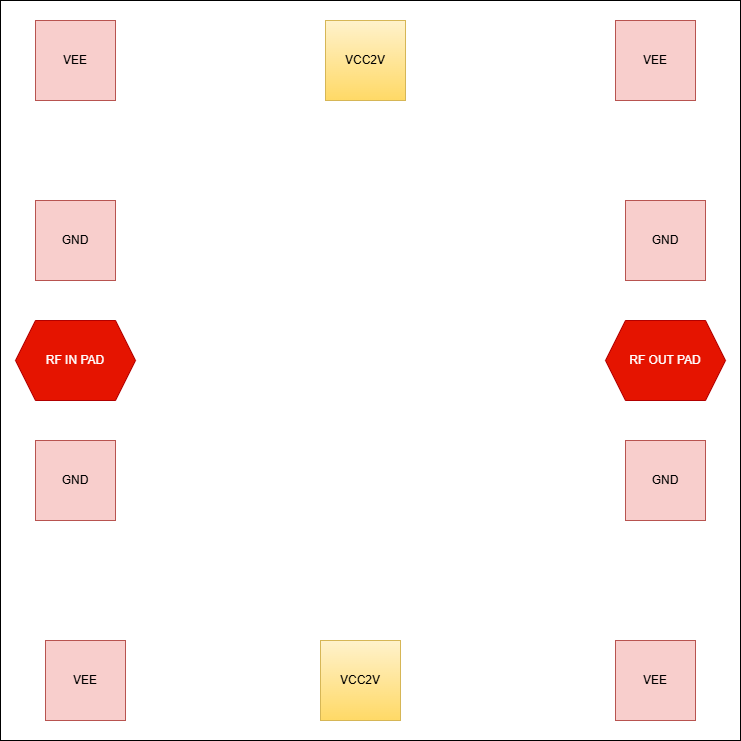

The diagram above was exported from draw.io. Its source (the exported page's mxGraphModel, read from the mxfile embedded in the PNG):
<mxGraphModel dx="2762" dy="995" grid="1" gridSize="10" guides="1" tooltips="1" connect="1" arrows="1" fold="1" page="1" pageScale="1" pageWidth="850" pageHeight="1100" math="0" shadow="0">
  <root>
    <mxCell id="0" />
    <mxCell id="1" parent="0" />
    <mxCell id="sylFZYUXWBrIzYlh1361-38" value="" style="whiteSpace=wrap;html=1;aspect=fixed;" vertex="1" parent="1">
      <mxGeometry x="-200" y="50" width="740" height="740" as="geometry" />
    </mxCell>
    <mxCell id="sylFZYUXWBrIzYlh1361-39" value="VEE" style="whiteSpace=wrap;html=1;aspect=fixed;fillColor=#f8cecc;strokeColor=#b85450;" vertex="1" parent="1">
      <mxGeometry x="-165" y="70" width="80" height="80" as="geometry" />
    </mxCell>
    <mxCell id="sylFZYUXWBrIzYlh1361-40" value="VCC2V" style="whiteSpace=wrap;html=1;aspect=fixed;fillColor=#fff2cc;gradientColor=#ffd966;strokeColor=#d6b656;" vertex="1" parent="1">
      <mxGeometry x="125" y="70" width="80" height="80" as="geometry" />
    </mxCell>
    <mxCell id="sylFZYUXWBrIzYlh1361-41" value="VEE" style="whiteSpace=wrap;html=1;aspect=fixed;fillColor=#f8cecc;strokeColor=#b85450;" vertex="1" parent="1">
      <mxGeometry x="415" y="70" width="80" height="80" as="geometry" />
    </mxCell>
    <mxCell id="sylFZYUXWBrIzYlh1361-42" value="GND" style="whiteSpace=wrap;html=1;aspect=fixed;fillColor=#f8cecc;strokeColor=#b85450;" vertex="1" parent="1">
      <mxGeometry x="-165" y="250" width="80" height="80" as="geometry" />
    </mxCell>
    <mxCell id="sylFZYUXWBrIzYlh1361-43" value="RF IN PAD" style="shape=hexagon;perimeter=hexagonPerimeter2;whiteSpace=wrap;html=1;fixedSize=1;fillColor=#e51400;fontColor=#ffffff;strokeColor=#B20000;" vertex="1" parent="1">
      <mxGeometry x="-185" y="370" width="120" height="80" as="geometry" />
    </mxCell>
    <mxCell id="sylFZYUXWBrIzYlh1361-44" value="GND" style="whiteSpace=wrap;html=1;aspect=fixed;fillColor=#f8cecc;strokeColor=#b85450;" vertex="1" parent="1">
      <mxGeometry x="-165" y="490" width="80" height="80" as="geometry" />
    </mxCell>
    <mxCell id="sylFZYUXWBrIzYlh1361-45" value="GND" style="whiteSpace=wrap;html=1;aspect=fixed;fillColor=#f8cecc;strokeColor=#b85450;" vertex="1" parent="1">
      <mxGeometry x="425" y="250" width="80" height="80" as="geometry" />
    </mxCell>
    <mxCell id="sylFZYUXWBrIzYlh1361-46" value="RF OUT PAD" style="shape=hexagon;perimeter=hexagonPerimeter2;whiteSpace=wrap;html=1;fixedSize=1;fillColor=#e51400;fontColor=#ffffff;strokeColor=#B20000;" vertex="1" parent="1">
      <mxGeometry x="405" y="370" width="120" height="80" as="geometry" />
    </mxCell>
    <mxCell id="sylFZYUXWBrIzYlh1361-47" value="GND" style="whiteSpace=wrap;html=1;aspect=fixed;fillColor=#f8cecc;strokeColor=#b85450;" vertex="1" parent="1">
      <mxGeometry x="425" y="490" width="80" height="80" as="geometry" />
    </mxCell>
    <mxCell id="sylFZYUXWBrIzYlh1361-48" value="VEE" style="whiteSpace=wrap;html=1;aspect=fixed;fillColor=#f8cecc;strokeColor=#b85450;" vertex="1" parent="1">
      <mxGeometry x="-155" y="690" width="80" height="80" as="geometry" />
    </mxCell>
    <mxCell id="sylFZYUXWBrIzYlh1361-49" value="VCC2V" style="whiteSpace=wrap;html=1;aspect=fixed;fillColor=#fff2cc;gradientColor=#ffd966;strokeColor=#d6b656;" vertex="1" parent="1">
      <mxGeometry x="120" y="690" width="80" height="80" as="geometry" />
    </mxCell>
    <mxCell id="sylFZYUXWBrIzYlh1361-50" value="VEE" style="whiteSpace=wrap;html=1;aspect=fixed;fillColor=#f8cecc;strokeColor=#b85450;" vertex="1" parent="1">
      <mxGeometry x="415" y="690" width="80" height="80" as="geometry" />
    </mxCell>
  </root>
</mxGraphModel>